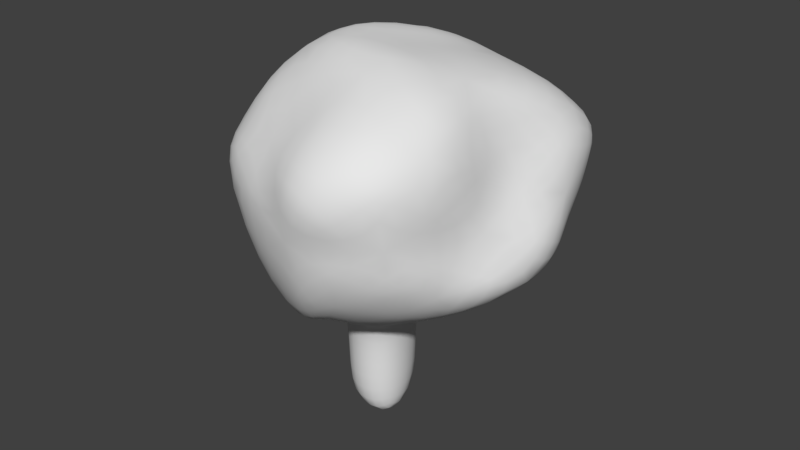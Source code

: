 # Source: Tree.blend  (saved by Blender 2.78.0; exported with 4.5.12 LTS)
import bpy
from mathutils import Matrix  # noqa: F401  (used for matrix-valued properties, if any)

bpy.ops.wm.read_factory_settings(use_empty=True)
scene = bpy.context.scene
scene.name = 'Scene'

# ---- collections
col_collection_1 = bpy.data.collections.new('Collection 1'); scene.collection.children.link(col_collection_1)

# ---- world
world_world = bpy.data.worlds.new('World'); scene.world = world_world
world_world.color = (0.05088, 0.05088, 0.05088)
world_world.use_sun_shadow = False
world_world.sun_shadow_jitter_overblur = 0.0
world_world.cycles.sampling_method = 'MANUAL'

# ---- meshes
me_icosphere = bpy.data.meshes.new('Icosphere')
me_icosphere.from_pydata([(0.08803, 0.2703, -0.06523), (0.3524, 0.4686, 0.245), (-0.05672, 0.291, 0.3531), (-0.4037, 0.35, -0.002732), (-0.07698, 0.4316, -0.5164), (0.3427, 0.4303, -0.2736), (0.1533, 0.8358, 0.537), (-0.3305, 0.7855, 0.2892), (-0.3131, 0.8682, -0.279), (0.1945, 0.7498, -0.4468), (0.3137, 0.7937, -0.02474), (-0.06846, 1.006, 0.01161), (-0.04631, 0.2678, 0.2411), (0.1634, 0.2823, 0.1985), (0.1333, 0.4646, 0.4341), (0.5004, 0.4497, 0.00876), (0.2511, 0.3587, -0.2428), (-0.1963, 0.2821, 0.05601), (-0.2294, 0.3272, 0.2567), (-0.07136, 0.2669, -0.1734), (-0.2752, 0.4882, -0.3237), (0.2313, 0.4364, -0.4623), (0.3517, 0.5941, 0.09448), (0.4728, 0.6707, -0.136), (0.04159, 0.6247, 0.4873), (0.2947, 0.6293, 0.3737), (-0.4907, 0.6361, 0.04052), (-0.2979, 0.6848, 0.3839), (-0.1588, 0.6823, -0.4686), (-0.5195, 0.6818, -0.1569), (0.3107, 0.6581, -0.5376), (0.04285, 0.5734, -0.5874), (0.3684, 0.8806, 0.3026), (-0.09167, 0.8091, 0.3811), (-0.3935, 0.813, -0.008214), (-0.09777, 0.8344, -0.4641), (0.4009, 0.8334, -0.3375), (0.06052, 1.018, 0.1707), (0.2411, 0.9789, 0.0294), (-0.2777, 1.002, 0.07077), (-0.1262, 1.018, -0.1878), (0.1247, 0.9286, -0.3166), (0.07005, 0.2534, -0.04177), (-0.0398, 0.2534, 0.1751), (0.09197, 0.2534, 0.1273), (-0.155, 0.2534, 0.05423), (-0.05905, 0.2534, -0.122), (0.06635, 0.1137, -0.03693), (-0.03846, 0.1137, 0.1672), (0.08329, 0.1137, 0.1202), (-0.1465, 0.1137, 0.05386), (-0.05651, 0.1137, -0.1114), (0.06407, -0.08601, -0.03395), (-0.03764, -0.08601, 0.1624), (0.07793, -0.08601, 0.1157), (-0.1412, -0.08601, 0.05364), (-0.05494, -0.08601, -0.1049)], [], [(19, 0, 42, 46), (1, 13, 15), (0, 13, 44, 42), (12, 17, 45, 43), (0, 19, 16), (1, 15, 22), (2, 14, 24), (3, 18, 26), (4, 20, 28), (5, 21, 30), (1, 22, 25), (2, 24, 27), (3, 26, 29), (4, 28, 31), (5, 30, 23), (6, 32, 37), (7, 33, 39), (8, 34, 40), (9, 35, 41), (10, 36, 38), (38, 41, 11), (38, 36, 41), (36, 9, 41), (41, 40, 11), (41, 35, 40), (35, 8, 40), (40, 39, 11), (40, 34, 39), (34, 7, 39), (39, 37, 11), (39, 33, 37), (33, 6, 37), (37, 38, 11), (37, 32, 38), (32, 10, 38), (23, 36, 10), (23, 30, 36), (30, 9, 36), (31, 35, 9), (31, 28, 35), (28, 8, 35), (29, 34, 8), (29, 26, 34), (26, 7, 34), (27, 33, 7), (27, 24, 33), (24, 6, 33), (25, 32, 6), (25, 22, 32), (22, 10, 32), (30, 31, 9), (30, 21, 31), (21, 4, 31), (28, 29, 8), (28, 20, 29), (20, 3, 29), (26, 27, 7), (26, 18, 27), (18, 2, 27), (24, 25, 6), (24, 14, 25), (14, 1, 25), (22, 23, 10), (22, 15, 23), (15, 5, 23), (16, 21, 5), (16, 19, 21), (19, 4, 21), (19, 20, 4), (19, 17, 20), (17, 3, 20), (17, 18, 3), (17, 12, 18), (12, 2, 18), (15, 16, 5), (15, 13, 16), (13, 0, 16), (12, 14, 2), (12, 13, 14), (13, 1, 14), (45, 46, 51, 50), (44, 43, 48, 49), (42, 44, 49, 47), (17, 19, 46, 45), (13, 12, 43, 44), (48, 50, 55, 53), (51, 47, 52, 56), (50, 51, 56, 55), (46, 42, 47, 51), (43, 45, 50, 48), (52, 54, 53), (52, 53, 55), (52, 55, 56), (47, 49, 54, 52), (49, 48, 53, 54)])
me_icosphere.polygons.foreach_set('use_smooth', [True] * 95)
me_icosphere.use_remesh_preserve_volume = False
me_icosphere.use_remesh_preserve_attributes = False
me_icosphere.use_mirror_vertex_groups = False
me_icosphere.update()

# ---- objects
ob_icosphere = bpy.data.objects.new('Icosphere', me_icosphere)

# ---- transforms, parenting, visibility, modifiers, constraints
ob_icosphere.location = (0.0, 0.0, 0.0)
ob_icosphere.rotation_euler = (1.571, -0.0, 0.0)
ob_icosphere.lineart.crease_threshold = 0.0
_m = ob_icosphere.modifiers.new('Subsurf', 'SUBSURF')
_m.uv_smooth = 'PRESERVE_CORNERS'
_m.quality = 2
_m.show_only_control_edges = False

# ---- collection membership
col_collection_1.objects.link(ob_icosphere)

# ---- scene / render settings (as saved in the file)
scene.frame_start = 1; scene.frame_end = 250; scene.frame_set(1)
scene.render.engine = 'BLENDER_EEVEE_NEXT'
scene.render.resolution_percentage = 50
scene.render.dither_intensity = 0.0
scene.cycles.use_denoising = False
scene.cycles.samples = 128
scene.cycles.sampling_pattern = 'TABULATED_SOBOL'
scene.cycles.light_sampling_threshold = 0.0
scene.cycles.use_adaptive_sampling = False
scene.cycles.use_light_tree = False
scene.cycles.blur_glossy = 0.0
scene.cycles.sample_clamp_indirect = 0.0
scene.view_settings.view_transform = 'Standard'
bpy.context.view_layer.update()

# ---- added for rendering (the .blend has no active camera and no usable light): camera, sun
cam_auto = bpy.data.cameras.new('AutoCamera')
cam_auto.lens = 50.0
cam_auto.sensor_width = 36.0
cam_auto.clip_end = 1000.0
ob_auto_camera = bpy.data.objects.new('AutoCamera', cam_auto)
scene.collection.objects.link(ob_auto_camera)
ob_auto_camera.location = (1.72722, -2.05894, 1.85543)
ob_auto_camera.rotation_euler = (1.09748, -7.21219e-08, 0.694738)
scene.camera = ob_auto_camera
light_auto_sun = bpy.data.lights.new('AutoSun', 'SUN')
light_auto_sun.energy = 3.0
light_auto_sun.angle = 0.0523599
ob_auto_sun = bpy.data.objects.new('AutoSun', light_auto_sun)
scene.collection.objects.link(ob_auto_sun)
ob_auto_sun.rotation_euler = (0.872665, 0.174533, 0.523599)
bpy.context.view_layer.update()
